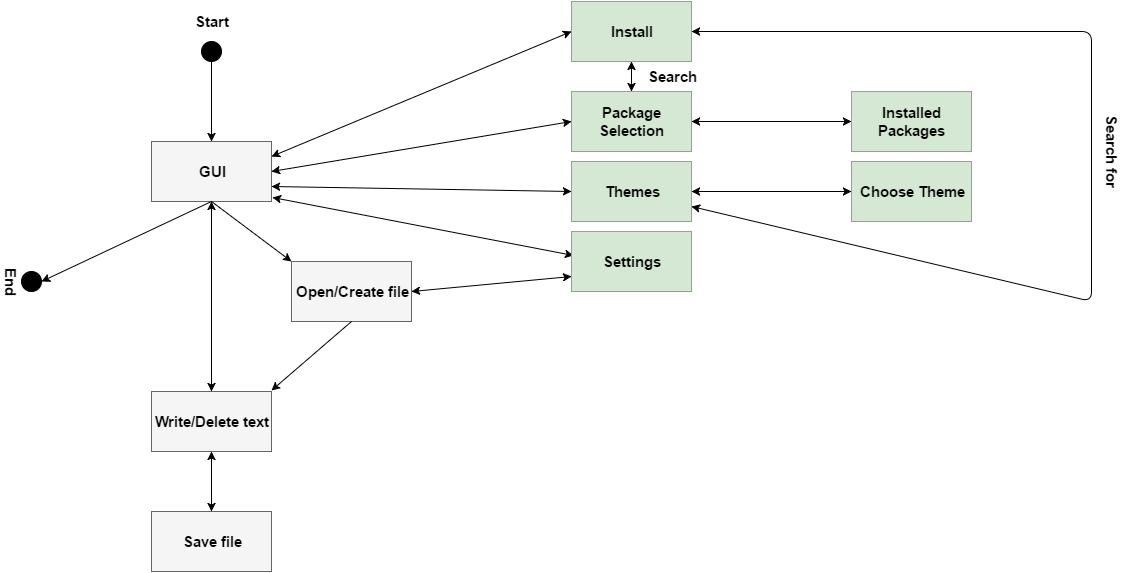

The diagram above was exported from draw.io. Its source (the exported page's mxGraphModel, read from the mxfile embedded in the PNG):
<mxGraphModel dx="1190" dy="739" grid="1" gridSize="10" guides="1" tooltips="1" connect="1" arrows="1" fold="1" page="1" pageScale="1" pageWidth="1169" pageHeight="1652" background="#ffffff" math="0" shadow="0">
  <root>
    <mxCell id="0" />
    <mxCell id="1" parent="0" />
    <mxCell id="5" value="" style="ellipse;whiteSpace=wrap;html=1;fillColor=#000000;" parent="1" vertex="1">
      <mxGeometry x="230" y="140" width="20" height="20" as="geometry" />
    </mxCell>
    <mxCell id="17" value="" style="whiteSpace=wrap;html=1;fillColor=#FFFFFF;" parent="1" vertex="1">
      <mxGeometry x="180" y="240" width="120" height="60" as="geometry" />
    </mxCell>
    <mxCell id="18" value="&lt;b&gt;&lt;font style=&quot;font-size: 15px&quot;&gt;GUI&lt;/font&gt;&lt;/b&gt;" style="text;html=1;strokeColor=#666666;fillColor=#f5f5f5;align=center;verticalAlign=middle;whiteSpace=wrap;" parent="1" vertex="1">
      <mxGeometry x="180" y="240" width="120" height="60" as="geometry" />
    </mxCell>
    <mxCell id="20" value="" style="whiteSpace=wrap;html=1;" parent="1" vertex="1">
      <mxGeometry x="180" y="610" width="120" height="60" as="geometry" />
    </mxCell>
    <mxCell id="21" value="" style="endArrow=classic;html=1;exitX=0.5;exitY=1;entryX=1;entryY=0.5;" parent="1" source="18" target="70" edge="1">
      <mxGeometry width="50" height="50" relative="1" as="geometry">
        <mxPoint x="20" y="490" as="sourcePoint" />
        <mxPoint x="100" y="380" as="targetPoint" />
      </mxGeometry>
    </mxCell>
    <mxCell id="22" value="&lt;span style=&quot;font-size: 15px&quot;&gt;&lt;b&gt;Save file&lt;/b&gt;&lt;/span&gt;" style="text;html=1;strokeColor=#666666;fillColor=#f5f5f5;align=center;verticalAlign=middle;whiteSpace=wrap;" parent="1" vertex="1">
      <mxGeometry x="180" y="610" width="120" height="60" as="geometry" />
    </mxCell>
    <mxCell id="23" value="" style="endArrow=classic;html=1;exitX=0.5;exitY=1;entryX=0;entryY=0;entryPerimeter=0;" parent="1" source="18" target="26" edge="1">
      <mxGeometry width="50" height="50" relative="1" as="geometry">
        <mxPoint x="20" y="490" as="sourcePoint" />
        <mxPoint x="306.66666666666674" y="360" as="targetPoint" />
      </mxGeometry>
    </mxCell>
    <mxCell id="26" value="" style="whiteSpace=wrap;html=1;fillColor=#FFFFFF;" parent="1" vertex="1">
      <mxGeometry x="320" y="360" width="120" height="60" as="geometry" />
    </mxCell>
    <mxCell id="27" value="&lt;b&gt;&lt;font style=&quot;font-size: 15px&quot;&gt;Open/Create file&lt;/font&gt;&lt;/b&gt;" style="text;html=1;strokeColor=#666666;fillColor=#f5f5f5;align=center;verticalAlign=middle;whiteSpace=wrap;" parent="1" vertex="1">
      <mxGeometry x="320" y="360" width="120" height="60" as="geometry" />
    </mxCell>
    <mxCell id="28" value="" style="endArrow=classic;html=1;exitX=0.5;exitY=1;" parent="1" source="27" edge="1">
      <mxGeometry width="50" height="50" relative="1" as="geometry">
        <mxPoint x="40" y="490" as="sourcePoint" />
        <mxPoint x="300" y="489" as="targetPoint" />
      </mxGeometry>
    </mxCell>
    <mxCell id="29" value="" style="whiteSpace=wrap;html=1;" parent="1" vertex="1">
      <mxGeometry x="180" y="490" width="120" height="60" as="geometry" />
    </mxCell>
    <mxCell id="30" value="&lt;span style=&quot;font-size: 15px&quot;&gt;&lt;b&gt;Write/Delete text&lt;/b&gt;&lt;/span&gt;" style="text;html=1;strokeColor=#666666;fillColor=#f5f5f5;align=center;verticalAlign=middle;whiteSpace=wrap;" parent="1" vertex="1">
      <mxGeometry x="180" y="490" width="120" height="60" as="geometry" />
    </mxCell>
    <mxCell id="33" value="" style="whiteSpace=wrap;html=1;" parent="1" vertex="1">
      <mxGeometry x="600" y="190" width="120" height="60" as="geometry" />
    </mxCell>
    <mxCell id="34" value="&lt;b&gt;&lt;font style=&quot;font-size: 15px&quot;&gt;Package Selection&lt;/font&gt;&lt;/b&gt;" style="text;html=1;strokeColor=#82b366;fillColor=#d5e8d4;align=center;verticalAlign=middle;whiteSpace=wrap;" parent="1" vertex="1">
      <mxGeometry x="600" y="190" width="120" height="60" as="geometry" />
    </mxCell>
    <mxCell id="37" value="" style="whiteSpace=wrap;html=1;fillColor=#FFFFFF;" parent="1" vertex="1">
      <mxGeometry x="600" y="260" width="120" height="60" as="geometry" />
    </mxCell>
    <mxCell id="38" value="&lt;font style=&quot;font-size: 15px&quot;&gt;&lt;b&gt;Themes&lt;/b&gt;&lt;/font&gt;" style="text;html=1;strokeColor=#82b366;fillColor=#d5e8d4;align=center;verticalAlign=middle;whiteSpace=wrap;" parent="1" vertex="1">
      <mxGeometry x="600" y="260" width="120" height="60" as="geometry" />
    </mxCell>
    <mxCell id="40" value="" style="endArrow=classic;startArrow=classic;html=1;entryX=0;entryY=0.5;exitX=1;exitY=0.5;" parent="1" source="18" target="34" edge="1">
      <mxGeometry width="50" height="50" relative="1" as="geometry">
        <mxPoint x="410" y="270" as="sourcePoint" />
        <mxPoint x="460" y="220" as="targetPoint" />
      </mxGeometry>
    </mxCell>
    <mxCell id="41" value="" style="endArrow=classic;startArrow=classic;html=1;entryX=0;entryY=0.5;exitX=1;exitY=0.75;" parent="1" source="18" target="38" edge="1">
      <mxGeometry width="50" height="50" relative="1" as="geometry">
        <mxPoint x="300" y="290" as="sourcePoint" />
        <mxPoint x="405" y="260" as="targetPoint" />
      </mxGeometry>
    </mxCell>
    <mxCell id="42" value="" style="endArrow=classic;startArrow=classic;html=1;exitX=1.008;exitY=0.933;exitPerimeter=0;entryX=0.017;entryY=0.4;entryPerimeter=0;" parent="1" source="18" target="44" edge="1">
      <mxGeometry width="50" height="50" relative="1" as="geometry">
        <mxPoint x="60" y="620" as="sourcePoint" />
        <mxPoint x="590" y="350" as="targetPoint" />
      </mxGeometry>
    </mxCell>
    <mxCell id="43" value="" style="whiteSpace=wrap;html=1;fillColor=#FFFFFF;" parent="1" vertex="1">
      <mxGeometry x="600" y="330" width="120" height="60" as="geometry" />
    </mxCell>
    <mxCell id="44" value="&lt;font style=&quot;font-size: 15px&quot;&gt;&lt;b&gt;Settings&lt;/b&gt;&lt;/font&gt;" style="text;html=1;strokeColor=#82b366;fillColor=#d5e8d4;align=center;verticalAlign=middle;whiteSpace=wrap;" parent="1" vertex="1">
      <mxGeometry x="600" y="330" width="120" height="60" as="geometry" />
    </mxCell>
    <mxCell id="47" value="" style="endArrow=classic;startArrow=classic;html=1;exitX=1;exitY=0.5;entryX=0;entryY=0.75;" parent="1" source="27" target="44" edge="1">
      <mxGeometry width="50" height="50" relative="1" as="geometry">
        <mxPoint x="460" y="430" as="sourcePoint" />
        <mxPoint x="510" y="380" as="targetPoint" />
      </mxGeometry>
    </mxCell>
    <mxCell id="48" value="" style="whiteSpace=wrap;html=1;fillColor=#FFFFFF;" parent="1" vertex="1">
      <mxGeometry x="600" y="100" width="120" height="60" as="geometry" />
    </mxCell>
    <mxCell id="49" value="" style="endArrow=classic;startArrow=classic;html=1;exitX=1;exitY=0.25;entryX=0;entryY=0.5;" parent="1" source="18" target="48" edge="1">
      <mxGeometry width="50" height="50" relative="1" as="geometry">
        <mxPoint x="345" y="250" as="sourcePoint" />
        <mxPoint x="395" y="200" as="targetPoint" />
      </mxGeometry>
    </mxCell>
    <mxCell id="50" value="&lt;font style=&quot;font-size: 15px&quot;&gt;&lt;b&gt;Install&lt;/b&gt;&lt;/font&gt;" style="text;html=1;strokeColor=#82b366;fillColor=#d5e8d4;align=center;verticalAlign=middle;whiteSpace=wrap;" parent="1" vertex="1">
      <mxGeometry x="600" y="100" width="120" height="60" as="geometry" />
    </mxCell>
    <mxCell id="51" value="" style="endArrow=classic;startArrow=classic;html=1;exitX=0.5;exitY=1;entryX=0.5;entryY=0;" parent="1" source="50" target="34" edge="1">
      <mxGeometry width="50" height="50" relative="1" as="geometry">
        <mxPoint x="40" y="620" as="sourcePoint" />
        <mxPoint x="90" y="570" as="targetPoint" />
      </mxGeometry>
    </mxCell>
    <mxCell id="54" value="" style="whiteSpace=wrap;html=1;" parent="1" vertex="1">
      <mxGeometry x="880" y="260" width="120" height="60" as="geometry" />
    </mxCell>
    <mxCell id="55" value="&lt;font style=&quot;font-size: 15px&quot;&gt;&lt;b&gt;Choose Theme&lt;/b&gt;&lt;/font&gt;" style="text;html=1;strokeColor=#82b366;fillColor=#d5e8d4;align=center;verticalAlign=middle;whiteSpace=wrap;" parent="1" vertex="1">
      <mxGeometry x="880" y="260" width="120" height="60" as="geometry" />
    </mxCell>
    <mxCell id="57" value="" style="whiteSpace=wrap;html=1;" parent="1" vertex="1">
      <mxGeometry x="880" y="190" width="120" height="60" as="geometry" />
    </mxCell>
    <mxCell id="58" value="&lt;span style=&quot;font-size: 15px&quot;&gt;&lt;b&gt;Installed Packages&lt;/b&gt;&lt;/span&gt;" style="text;html=1;strokeColor=#82b366;fillColor=#d5e8d4;align=center;verticalAlign=middle;whiteSpace=wrap;" parent="1" vertex="1">
      <mxGeometry x="880" y="190" width="120" height="60" as="geometry" />
    </mxCell>
    <mxCell id="61" value="" style="endArrow=classic;startArrow=classic;html=1;exitX=1;exitY=0.5;entryX=1;entryY=0.75;" parent="1" source="50" target="38" edge="1">
      <mxGeometry width="50" height="50" relative="1" as="geometry">
        <mxPoint x="40" y="620" as="sourcePoint" />
        <mxPoint x="90" y="570" as="targetPoint" />
        <Array as="points">
          <mxPoint x="1120" y="130" />
          <mxPoint x="1120" y="400" />
        </Array>
      </mxGeometry>
    </mxCell>
    <mxCell id="62" value="&lt;b&gt;&lt;font style=&quot;font-size: 15px&quot;&gt;Search for&lt;/font&gt;&lt;/b&gt;" style="text;html=1;strokeColor=none;fillColor=none;align=center;verticalAlign=middle;whiteSpace=wrap;rotation=90;" parent="1" vertex="1">
      <mxGeometry x="1085" y="240" width="110" height="20" as="geometry" />
    </mxCell>
    <mxCell id="65" value="&lt;b&gt;&lt;font style=&quot;font-size: 15px&quot;&gt;Search&lt;/font&gt;&lt;/b&gt;" style="text;html=1;strokeColor=none;fillColor=none;align=center;verticalAlign=middle;whiteSpace=wrap;" parent="1" vertex="1">
      <mxGeometry x="660" y="160" width="80" height="30" as="geometry" />
    </mxCell>
    <mxCell id="68" value="" style="endArrow=classic;startArrow=classic;html=1;exitX=0.5;exitY=0;entryX=0.5;entryY=1;" parent="1" source="30" target="18" edge="1">
      <mxGeometry width="50" height="50" relative="1" as="geometry">
        <mxPoint x="40" y="620" as="sourcePoint" />
        <mxPoint x="90" y="570" as="targetPoint" />
      </mxGeometry>
    </mxCell>
    <mxCell id="70" value="" style="ellipse;whiteSpace=wrap;html=1;fillColor=#000000;" parent="1" vertex="1">
      <mxGeometry x="50" y="370" width="20" height="20" as="geometry" />
    </mxCell>
    <mxCell id="72" value="&lt;font style=&quot;font-size: 15px&quot;&gt;&lt;b&gt;Start&lt;/b&gt;&lt;/font&gt;" style="text;html=1;strokeColor=none;fillColor=none;align=center;verticalAlign=middle;whiteSpace=wrap;" parent="1" vertex="1">
      <mxGeometry x="220" y="110" width="40" height="20" as="geometry" />
    </mxCell>
    <mxCell id="73" value="&lt;font style=&quot;font-size: 15px&quot;&gt;&lt;b&gt;End&lt;/b&gt;&lt;/font&gt;" style="text;html=1;strokeColor=none;fillColor=none;align=center;verticalAlign=middle;whiteSpace=wrap;direction=west;rotation=90;" parent="1" vertex="1">
      <mxGeometry x="20" y="370" width="40" height="20" as="geometry" />
    </mxCell>
    <mxCell id="74" value="" style="endArrow=classic;startArrow=classic;html=1;entryX=0;entryY=0.5;exitX=1;exitY=0.5;" edge="1" parent="1" source="34" target="58">
      <mxGeometry width="50" height="50" relative="1" as="geometry">
        <mxPoint x="30" y="740" as="sourcePoint" />
        <mxPoint x="80" y="690" as="targetPoint" />
      </mxGeometry>
    </mxCell>
    <mxCell id="75" value="" style="endArrow=classic;startArrow=classic;html=1;entryX=0;entryY=0.5;exitX=1;exitY=0.5;" edge="1" parent="1" source="38" target="55">
      <mxGeometry width="50" height="50" relative="1" as="geometry">
        <mxPoint x="30" y="740" as="sourcePoint" />
        <mxPoint x="80" y="690" as="targetPoint" />
      </mxGeometry>
    </mxCell>
    <mxCell id="76" value="" style="endArrow=classic;startArrow=classic;html=1;entryX=0.5;entryY=1;exitX=0.5;exitY=0;" edge="1" parent="1" source="22" target="30">
      <mxGeometry width="50" height="50" relative="1" as="geometry">
        <mxPoint x="30" y="740" as="sourcePoint" />
        <mxPoint x="80" y="690" as="targetPoint" />
      </mxGeometry>
    </mxCell>
    <mxCell id="77" value="" style="endArrow=classic;html=1;exitX=0.5;exitY=1;entryX=0.5;entryY=0;" edge="1" parent="1" source="5" target="18">
      <mxGeometry width="50" height="50" relative="1" as="geometry">
        <mxPoint x="30" y="740" as="sourcePoint" />
        <mxPoint x="80" y="690" as="targetPoint" />
      </mxGeometry>
    </mxCell>
  </root>
</mxGraphModel>